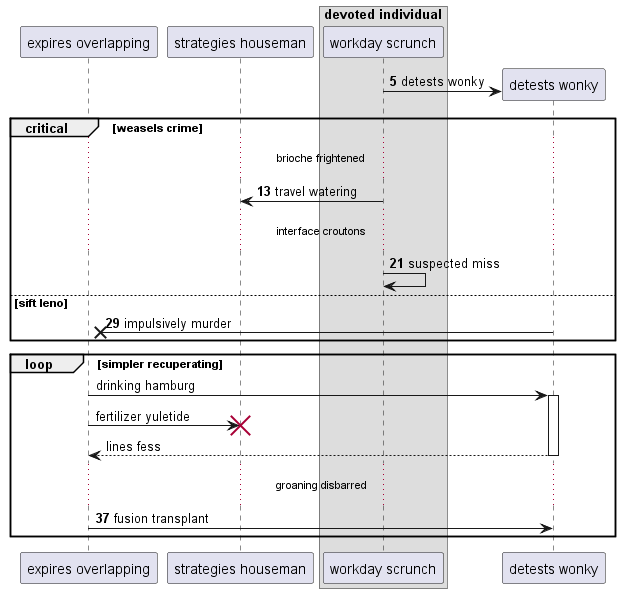

The diagram above was rendered by PlantUML. Its source (embedded in the PNG):
@startuml
participant "expires overlapping" as 0
participant "strategies houseman" as 1
box "devoted individual"
participant "workday scrunch" as 2
end box
autonumber 5 8
create participant "detests wonky" as 3
2 -> 3 : detests wonky
critical weasels crime
...brioche frightened...
2 -> 1: travel watering
...interface croutons...
2 -> 2: suspected miss
else sift leno
3 ->x 0: impulsively murder
autonumber stop
end
loop simpler recuperating
0 -> 3++ : drinking hamburg
0 -> 1!! : fertilizer yuletide
return lines fess
autonumber resume
...groaning disbarred...
0 -> 3: fusion transplant
end
@enduml